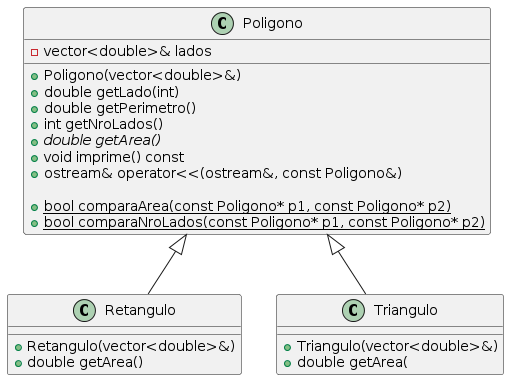

The diagram above was rendered by PlantUML. Its source (embedded in the PNG):
@startuml
class Poligono {
+Poligono(vector<double>&)
+double getLado(int)
+double getPerimetro()
+int getNroLados()
+{abstract}double getArea()
+void imprime() const
+ostream& operator<<(ostream&, const Poligono&)

+{static} bool comparaArea(const Poligono* p1, const Poligono* p2)
+{static} bool comparaNroLados(const Poligono* p1, const Poligono* p2)
-vector<double>& lados
}

class Retangulo extends Poligono {
+Retangulo(vector<double>&) 
+double getArea()
}

class Triangulo extends Poligono {
+Triangulo(vector<double>&)
+double getArea(
}
@enduml